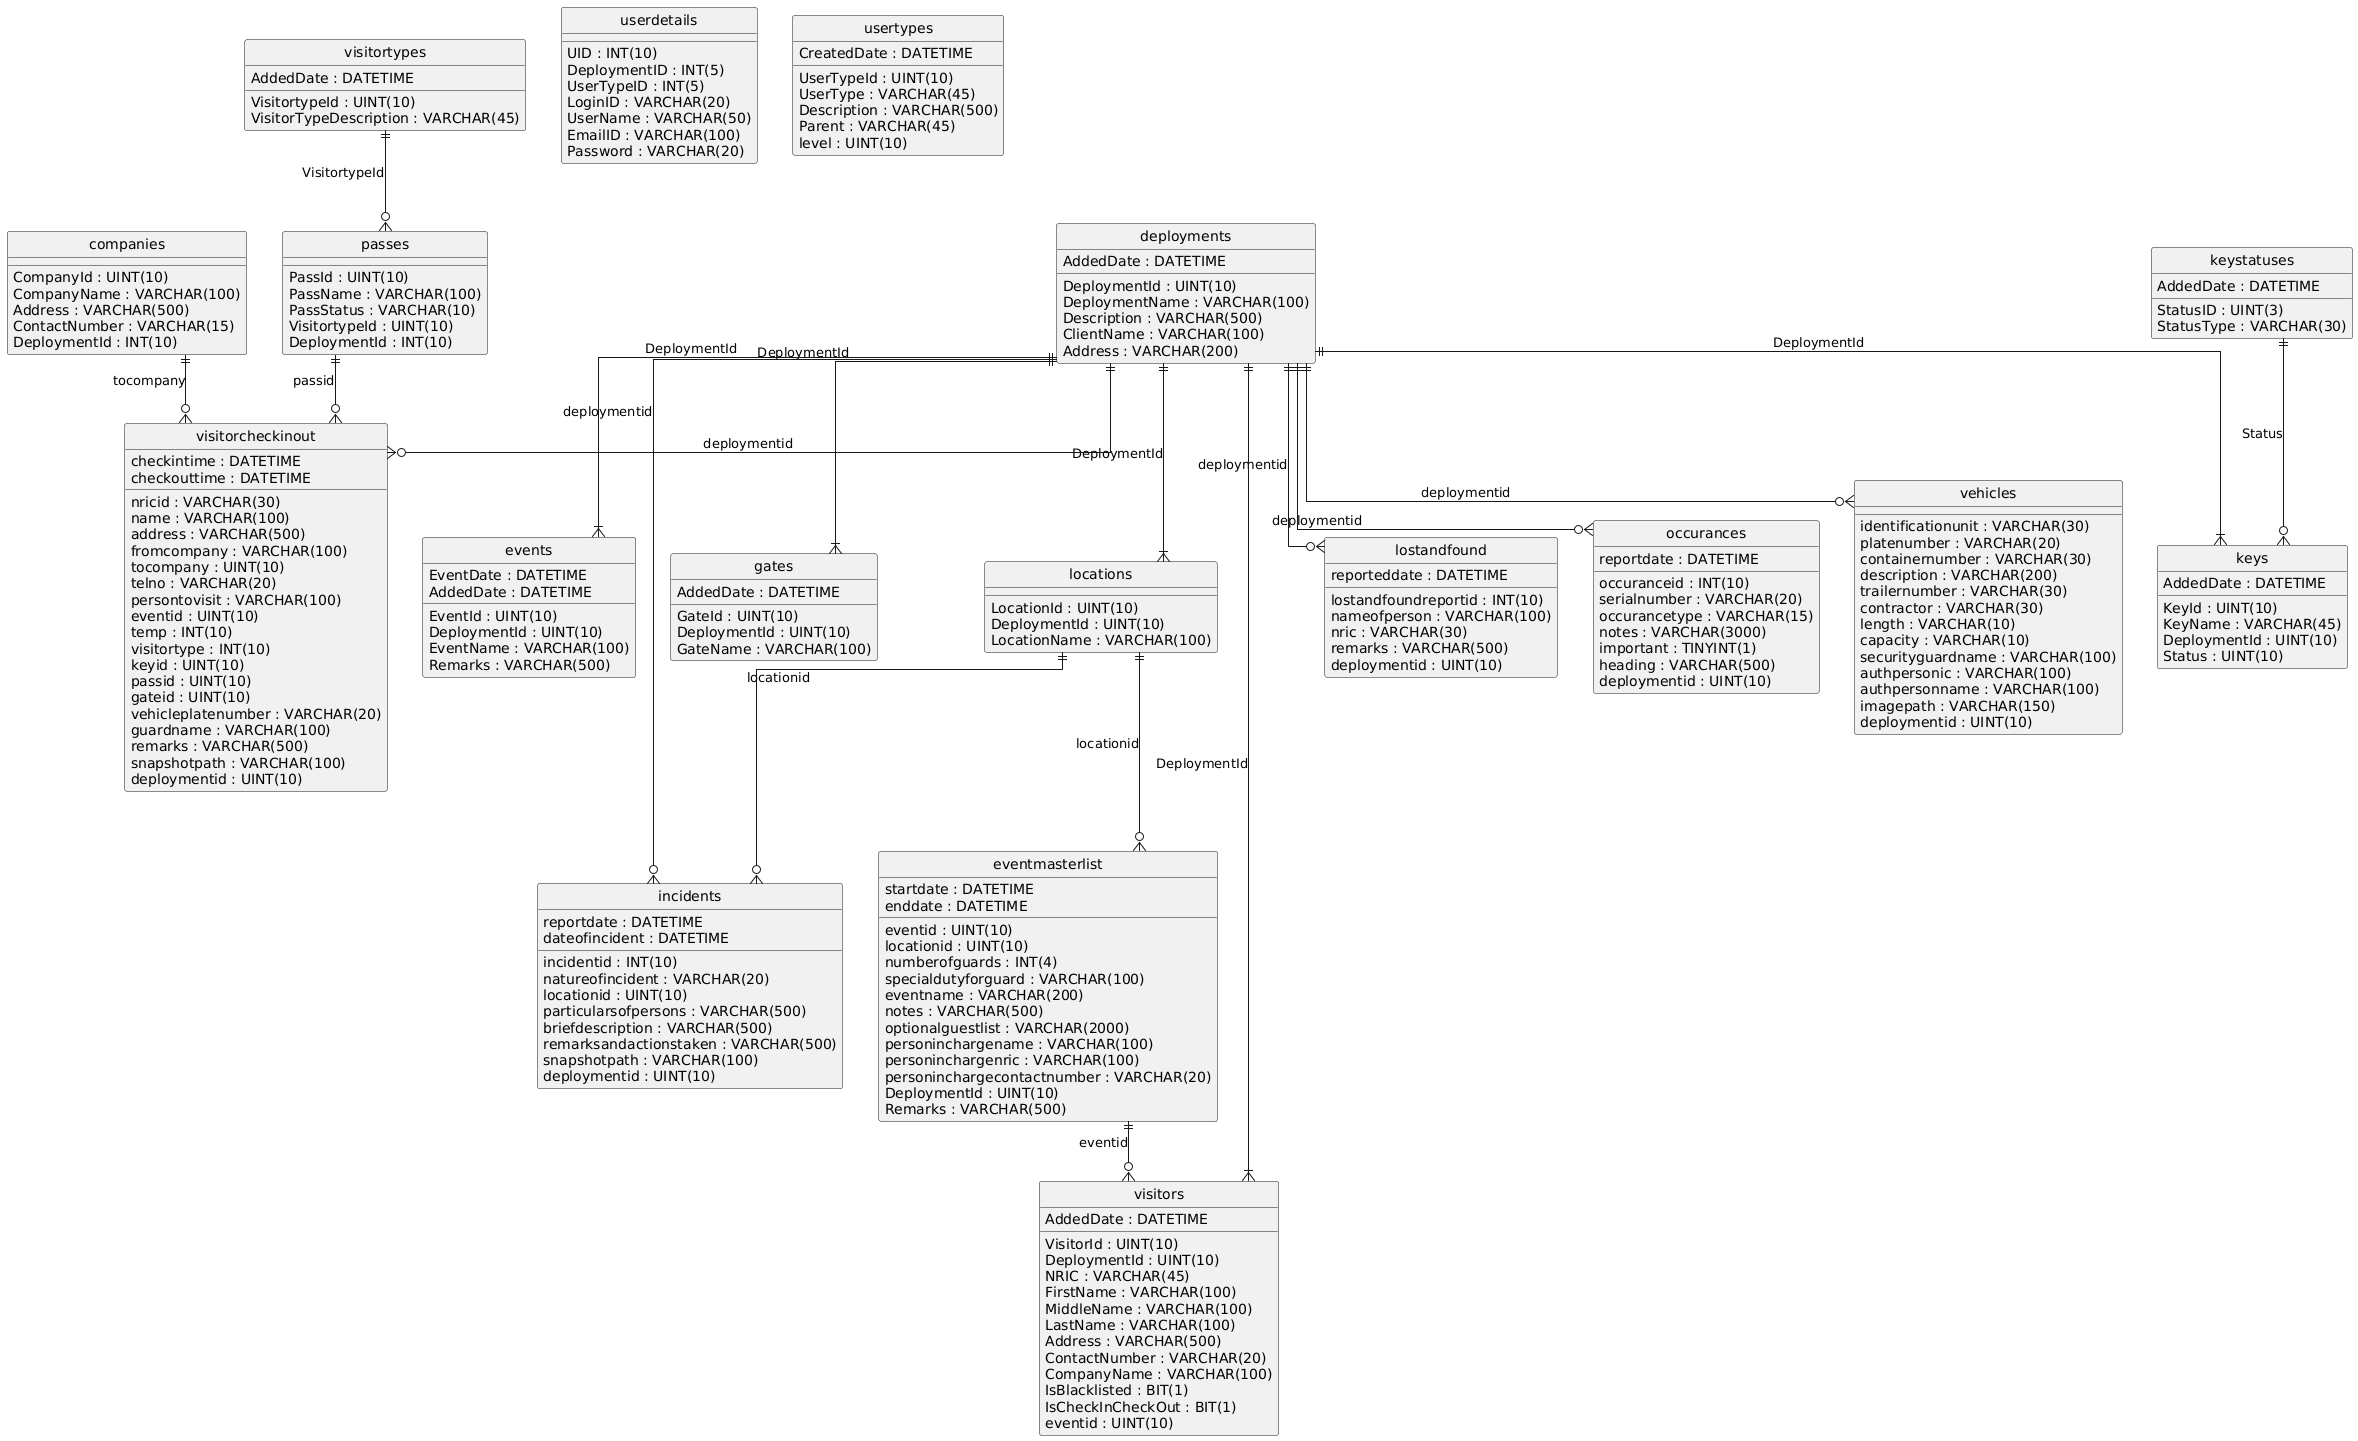

The diagram above was rendered by PlantUML. Its source (embedded in the PNG):
@startuml
hide circle
skinparam linetype ortho

entity "companies" as companies {
  CompanyId : UINT(10)
  CompanyName : VARCHAR(100)
  Address : VARCHAR(500)
  ContactNumber : VARCHAR(15)
  DeploymentId : INT(10)
}

entity "deployments" as deployments {
  DeploymentId : UINT(10)
  DeploymentName : VARCHAR(100)
  Description : VARCHAR(500)
  AddedDate : DATETIME
  ClientName : VARCHAR(100)
  Address : VARCHAR(200)
}

entity "eventmasterlist" as eventmasterlist {
  eventid : UINT(10)
  startdate : DATETIME
  enddate : DATETIME
  locationid : UINT(10)
  numberofguards : INT(4)
  specialdutyforguard : VARCHAR(100)
  eventname : VARCHAR(200)
  notes : VARCHAR(500)
  optionalguestlist : VARCHAR(2000)
  personinchargename : VARCHAR(100)
  personinchargenric : VARCHAR(100)
  personinchargecontactnumber : VARCHAR(20)
  DeploymentId : UINT(10)
  Remarks : VARCHAR(500)
}

entity "events" as events {
  EventId : UINT(10)
  DeploymentId : UINT(10)
  EventName : VARCHAR(100)
  EventDate : DATETIME
  Remarks : VARCHAR(500)
  AddedDate : DATETIME
}

entity "gates" as gates {
  GateId : UINT(10)
  DeploymentId : UINT(10)
  GateName : VARCHAR(100)
  AddedDate : DATETIME
}

entity "incidents" as incidents {
  incidentid : INT(10)
  reportdate : DATETIME
  natureofincident : VARCHAR(20)
  dateofincident : DATETIME
  locationid : UINT(10)
  particularsofpersons : VARCHAR(500)
  briefdescription : VARCHAR(500)
  remarksandactionstaken : VARCHAR(500)
  snapshotpath : VARCHAR(100)
  deploymentid : UINT(10)
}

entity "keys" as keys {
  KeyId : UINT(10)
  KeyName : VARCHAR(45)
  DeploymentId : UINT(10)
  Status : UINT(10)
  AddedDate : DATETIME
}

entity "keystatuses" as keystatuses {
  StatusID : UINT(3)
  StatusType : VARCHAR(30)
  AddedDate : DATETIME
}

entity "locations" as locations {
  LocationId : UINT(10)
  DeploymentId : UINT(10)
  LocationName : VARCHAR(100)
}

entity "lostandfound" as lostandfound {
  lostandfoundreportid : INT(10)
  nameofperson : VARCHAR(100)
  nric : VARCHAR(30)
  reporteddate : DATETIME
  remarks : VARCHAR(500)
  deploymentid : UINT(10)
}

entity "occurances" as occurances {
  occuranceid : INT(10)
  serialnumber : VARCHAR(20)
  reportdate : DATETIME
  occurancetype : VARCHAR(15)
  notes : VARCHAR(3000)
  important : TINYINT(1)
  heading : VARCHAR(500)
  deploymentid : UINT(10)
}

entity "passes" as passes {
  PassId : UINT(10)
  PassName : VARCHAR(100)
  PassStatus : VARCHAR(10)
  VisitortypeId : UINT(10)
  DeploymentId : INT(10)
}

entity "userdetails" as userdetails {
  UID : INT(10)
  DeploymentID : INT(5)
  UserTypeID : INT(5)
  LoginID : VARCHAR(20)
  UserName : VARCHAR(50)
  EmailID : VARCHAR(100)
  Password : VARCHAR(20)
}

entity "usertypes" as usertypes {
  UserTypeId : UINT(10)
  UserType : VARCHAR(45)
  Description : VARCHAR(500)
  CreatedDate : DATETIME
  Parent : VARCHAR(45)
  level : UINT(10)
}

entity "vehicles" as vehicles {
  identificationunit : VARCHAR(30)
  platenumber : VARCHAR(20)
  containernumber : VARCHAR(30)
  description : VARCHAR(200)
  trailernumber : VARCHAR(30)
  contractor : VARCHAR(30)
  length : VARCHAR(10)
  capacity : VARCHAR(10)
  securityguardname : VARCHAR(100)
  authpersonic : VARCHAR(100)
  authpersonname : VARCHAR(100)
  imagepath : VARCHAR(150)
  deploymentid : UINT(10)
}

entity "visitorcheckinout" as visitorcheckinout {
  nricid : VARCHAR(30)
  name : VARCHAR(100)
  address : VARCHAR(500)
  fromcompany : VARCHAR(100)
  tocompany : UINT(10)
  telno : VARCHAR(20)
  persontovisit : VARCHAR(100)
  eventid : UINT(10)
  temp : INT(10)
  visitortype : INT(10)
  keyid : UINT(10)
  passid : UINT(10)
  gateid : UINT(10)
  vehicleplatenumber : VARCHAR(20)
  guardname : VARCHAR(100)
  remarks : VARCHAR(500)
  checkintime : DATETIME
  checkouttime : DATETIME
  snapshotpath : VARCHAR(100)
  deploymentid : UINT(10)
}

entity "visitors" as visitors {
  VisitorId : UINT(10)
  DeploymentId : UINT(10)
  NRIC : VARCHAR(45)
  FirstName : VARCHAR(100)
  MiddleName : VARCHAR(100)
  LastName : VARCHAR(100)
  Address : VARCHAR(500)
  ContactNumber : VARCHAR(20)
  CompanyName : VARCHAR(100)
  IsBlacklisted : BIT(1)
  AddedDate : DATETIME
  IsCheckInCheckOut : BIT(1)
  eventid : UINT(10)
}

entity "visitortypes" as visitortypes {
  VisitortypeId : UINT(10)
  VisitorTypeDescription : VARCHAR(45)
  AddedDate : DATETIME
}

locations ||--o{ eventmasterlist : "locationid"
deployments ||--|{ events : "DeploymentId"
deployments ||--|{ gates : "DeploymentId"
locations ||--o{ incidents : "locationid"
deployments ||--o{ incidents : "deploymentid"
keystatuses ||--o{ keys : "Status"
deployments ||--|{ keys : "DeploymentId"
deployments ||--|{ locations : "DeploymentId"
deployments ||--o{ lostandfound : "deploymentid"
deployments ||--o{ occurances : "deploymentid"
visitortypes ||--o{ passes : "VisitortypeId"
deployments ||--o{ vehicles : "deploymentid"
companies ||--o{ visitorcheckinout : "tocompany"
deployments ||--o{ visitorcheckinout : "deploymentid"
passes ||--o{ visitorcheckinout : "passid"
deployments ||--|{ visitors : "DeploymentId"
eventmasterlist ||--o{ visitors : "eventid"
@enduml